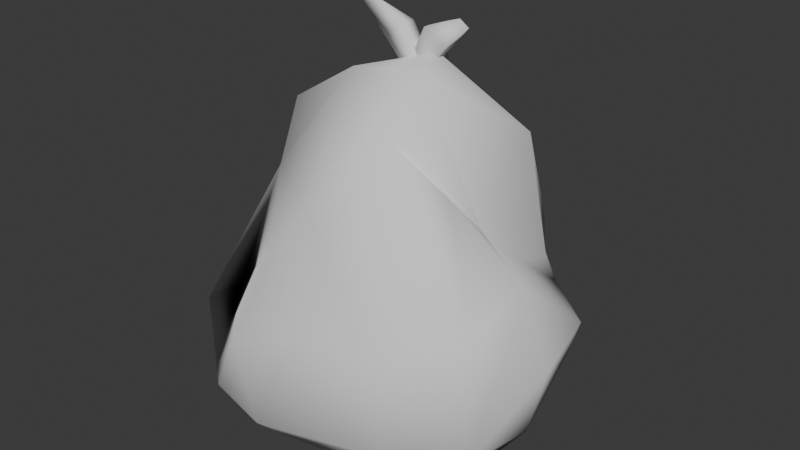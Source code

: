 # Source: trash_bag.blend  (saved by Blender 4.5.88; exported with 4.5.12 LTS)
import bpy
from mathutils import Matrix  # noqa: F401  (used for matrix-valued properties, if any)

bpy.ops.wm.read_factory_settings(use_empty=True)
scene = bpy.context.scene
scene.name = 'Scene'

# ---- collections
col_collection = bpy.data.collections.new('Collection'); scene.collection.children.link(col_collection)

# ---- world
world_world = bpy.data.worlds.new('World'); scene.world = world_world
world_world.use_nodes = True; world_world.node_tree.nodes.clear()
_N = world_world.node_tree.nodes; _L = world_world.node_tree.links
n0 = _N.new('ShaderNodeOutputWorld'); n0.name = 'World Output'; n0.location = (200, 100)
n1 = _N.new('ShaderNodeBackground'); n1.name = 'Background'; n1.location = (-200, 100)
n1.inputs[0].default_value = (0.05088, 0.05088, 0.05088, 1.0)
_L.new(n1.outputs[0], n0.inputs[0])
n0.is_active_output = True
world_world.color = (0.05088, 0.05088, 0.05088)
world_world.sun_shadow_jitter_overblur = 0.0

# ---- meshes
me_cube_042 = bpy.data.meshes.new('Cube.042')
me_cube_042.from_pydata([(0.6615, -0.4065, -0.59), (0.2199, 0.523, 0.1725), (-0.5968, 0.4299, -0.5992), (-0.5176, -0.001551, -0.8172), (-0.6211, -0.4599, -0.6165), (-0.7439, -0.385, -0.4397), (-0.4879, -0.1658, 0.1835), (-0.4053, 0.5845, -0.3761), (0.3397, 0.6195, -0.6098), (0.07879, 0.5762, -0.7049), (-0.1383, 0.507, -0.5803), (-0.3213, 0.4637, -0.05026), (0.04048, 0.5494, 0.3177), (0.2784, 0.625, -0.1109), (0.3087, 0.5961, -0.239), (0.6824, -0.2959, -0.6188), (0.4806, 0.01667, -0.7098), (0.4405, 0.4058, -0.6597), (0.1528, -0.06904, 0.6773), (0.5409, -0.302, -0.1964), (-0.07419, -0.6227, -0.696), (0.04797, -0.5395, -0.7575), (0.3624, -0.5433, -0.6363), (0.1168, 0.07914, 0.7175), (0.04972, 0.4367, 0.4658), (-0.1799, 0.248, 0.5212), (-0.2546, 0.02456, 0.5979), (-0.3806, 0.1624, 0.4846), (-0.4789, 0.116, 0.462), (-0.4973, -0.04496, 0.4387), (-0.4374, 0.3608, -0.6951), (-0.3673, 0.008077, -0.8685), (-0.5235, -0.1674, -0.7765), (-0.141, 0.4649, -0.752), (-0.1695, 0.2246, -0.8617), (-0.2032, 0.02451, -0.9076), (-0.07155, -0.241, -0.8512), (0.1041, 0.4839, -0.7813), (0.05669, 0.3515, -0.7974), (0.1048, 0.09957, -0.814), (0.1019, -0.2948, -0.8629), (0.2292, 0.4892, -0.7007), (0.3076, 0.3189, -0.708), (0.3145, 0.1465, -0.7433), (0.3011, -0.0651, -0.7642), (-0.1605, -0.6782, -0.6514), (-0.4083, -0.6491, -0.5993), (-0.5185, -0.56, -0.6061), (0.2893, -0.5169, -0.2644), (-0.06189, -0.5489, -0.2778), (-0.3795, -0.5822, -0.4024), (0.2026, -0.2828, 0.49), (-0.1168, -0.3893, 0.182), (-0.2822, -0.4372, -0.02619), (-0.4622, -0.4382, -0.2351), (0.4983, 0.5069, -0.52), (0.5931, 0.3373, -0.5614), (0.6856, -0.0685, -0.6363), (0.3877, 0.5767, -0.3718), (0.6504, 0.3477, -0.3597), (0.7439, -0.03452, -0.3575), (0.4068, 0.447, -0.1804), (0.4203, 0.2334, -0.1155), (0.6063, -0.02426, -0.04468), (0.5144, -0.2544, -0.07249), (0.3526, 0.3607, 0.3766), (0.3645, 0.05291, 0.06447), (0.3484, -0.1548, 0.288), (0.1497, 0.6782, -0.4425), (0.2341, 0.6545, -0.2089), (-0.05337, 0.6569, 0.004238), (0.06672, 0.6105, 0.171), (-0.6434, 0.3085, -0.5773), (-0.6578, -0.2051, -0.7039), (-0.6815, 0.1963, -0.5554), (-0.6207, -0.03275, -0.2579), (-0.6443, 0.05608, -0.3733), (-0.5482, 0.4179, -0.48), (-0.01692, 0.07088, 0.6064), (-0.1817, 0.002495, 0.8819), (-0.01692, 0.1303, 0.6063), (0.2082, 0.08297, 0.8601), (0.04921, 0.07092, 0.6471), (-0.1399, 0.002518, 0.9076), (0.04921, 0.1303, 0.647), (-0.01401, 0.07093, 0.656), (-0.1231, 0.05351, 0.7456), (-0.1231, 0.1122, 0.7456), (-0.02729, 0.1123, 0.8045), (-0.02729, 0.05356, 0.8046), (-0.01401, 0.09466, 0.6559), (0.0503, 0.07089, 0.6124), (0.2489, 0.08295, 0.8326), (0.0503, 0.09462, 0.6124), (0.06925, 0.05357, 0.81), (0.06925, 0.1123, 0.8099), (0.1624, 0.1122, 0.7469), (0.1624, 0.05351, 0.7469), (0.01269, 0.04399, 0.6186), (0.1024, 0.05036, 0.6782), (-0.04464, 0.08459, 0.7005), (0.04506, 0.09096, 0.7601), (0.0303, 0.1438, 0.5815), (0.12, 0.1501, 0.6411), (-0.02703, 0.1844, 0.6634), (0.06267, 0.1907, 0.723)], [], [(28, 11, 7), (71, 24, 1, 13), (54, 6, 5), (44, 15, 0, 22), (1, 24, 65), (65, 24, 23), (65, 23, 18), (24, 25, 23), (23, 25, 26, 18), (18, 26, 52, 51), (24, 27, 28, 25), (25, 28, 29, 26), (26, 29, 6), (28, 6, 29), (73, 32, 46, 4), (32, 36, 20, 46), (36, 40, 21, 20), (40, 44, 22, 21), (2, 30, 31, 3), (3, 32, 73), (2, 10, 33, 30), (30, 33, 34, 31), (31, 34, 35), (10, 9, 37, 33), (33, 37, 38, 34), (34, 38, 39, 35), (35, 39, 40, 36), (9, 8, 41), (37, 41, 42, 38), (38, 42, 43, 39), (39, 43, 44, 40), (8, 17, 41), (41, 17, 42), (42, 17, 16, 43), (43, 16, 15, 44), (46, 47, 4), (47, 54, 5, 4), (22, 20, 21), (20, 45, 46), (22, 45, 20), (0, 19, 48, 22), (22, 48, 49, 45), (45, 49, 50, 46), (46, 50, 47), (19, 51, 48), (48, 51, 52, 49), (49, 52, 53, 50), (50, 53, 54, 47), (53, 52, 6, 54), (64, 67, 51, 19), (8, 55, 17), (17, 55, 56), (17, 56, 57, 16), (16, 57, 0, 15), (8, 58, 55), (55, 58, 59, 56), (56, 59, 60, 57), (57, 60, 0), (58, 14, 61), (58, 61, 62), (59, 62, 63), (14, 13, 65, 61), (61, 65, 62), (62, 65, 66), (63, 66, 67), (13, 1, 65), (65, 18, 66), (66, 18, 51), (8, 68, 58), (68, 69, 14, 58), (69, 71, 13, 14), (9, 10, 8), (2, 77, 7, 10), (10, 7, 68), (10, 68, 8), (2, 7, 77), (7, 70, 68), (68, 70, 69), (70, 71, 69), (70, 71, 12), (70, 12, 24, 71), (3, 73, 72), (3, 72, 2), (73, 74, 72), (72, 74, 2), (73, 4, 74), (4, 5, 54), (74, 76, 77, 2), (75, 6, 28, 76), (76, 28, 77), (86, 79, 87), (87, 79, 83, 88), (88, 83, 89), (89, 83, 79, 86), (94, 81, 95), (82, 89, 86, 78), (84, 88, 89, 82), (80, 87, 88, 84), (78, 86, 87, 80), (95, 81, 92, 96), (96, 92, 97), (97, 92, 81, 94), (91, 97, 94, 85), (93, 96, 97, 91), (90, 95, 96, 93), (85, 94, 95, 90), (98, 99, 101, 100), (100, 101, 105, 104), (104, 105, 103, 102), (100, 104, 102, 98), (105, 101, 99, 103), (4, 74, 5), (6, 75, 5), (75, 76, 5), (74, 5, 76), (60, 63, 64, 19, 0), (35, 36, 32, 3, 31), (67, 66, 51), (64, 63, 67), (63, 62, 66), (24, 12, 27), (27, 12, 28), (11, 28, 12), (7, 11, 70), (11, 12, 70), (77, 28, 7), (37, 9, 41), (60, 59, 63), (59, 58, 62), (52, 26, 6)])
me_cube_042.polygons.foreach_set('use_smooth', [True] * 130)
_k = set([(18, 66), (63, 66), (66, 67)])
me_cube_042.attributes.new('sharp_edge', 'BOOLEAN', 'EDGE').data.foreach_set('value', [ (min(e.vertices), max(e.vertices)) in _k for e in me_cube_042.edges])
_uv = me_cube_042.uv_layers.new(name='UVMap')
_uv.uv.foreach_set('vector', [0.625, 0.2, 0.625, 0.25, 0.575, 0.25, 0.575, 0.45, 0.625, 0.45, 0.625, 0.5, 0.575, 0.5, 0.575, 0.95, 0.625, 1.0, 0.575, 1.0, 0.325, 0.7, 0.375, 0.7, 0.375, 0.75, 0.325, 0.75, 0.625, 0.5, 0.675, 0.55, 0.625, 0.55, 0.625, 0.55, 0.675, 0.55, 0.675, 0.6, 0.625, 0.6, 0.675, 0.6, 0.625, 0.65, 0.725, 0.55, 0.725, 0.6, 0.675, 0.6, 0.675, 0.6, 0.725, 0.6, 0.725, 0.65, 0.675, 0.65, 0.675, 0.65, 0.725, 0.65, 0.725, 0.7, 0.675, 0.7, 0.725, 0.55, 0.775, 0.55, 0.775, 0.6, 0.725, 0.6, 0.725, 0.6, 0.775, 0.6, 0.775, 0.65, 0.725, 0.65, 0.725, 0.65, 0.775, 0.65, 0.775, 0.7, 0.825, 0.6, 0.825, 0.65, 0.775, 0.65, 0.125, 0.7, 0.175, 0.7, 0.175, 0.75, 0.125, 0.75, 0.175, 0.7, 0.225, 0.7, 0.225, 0.75, 0.175, 0.75, 0.225, 0.7, 0.275, 0.7, 0.275, 0.75, 0.225, 0.75, 0.275, 0.7, 0.325, 0.7, 0.325, 0.75, 0.275, 0.75, 0.125, 0.55, 0.175, 0.55, 0.175, 0.6, 0.125, 0.6, 0.175, 0.65, 0.175, 0.7, 0.125, 0.7, 0.175, 0.5, 0.225, 0.5, 0.225, 0.55, 0.175, 0.55, 0.175, 0.55, 0.225, 0.55, 0.225, 0.6, 0.175, 0.6, 0.175, 0.6, 0.225, 0.6, 0.225, 0.65, 0.225, 0.5, 0.275, 0.5, 0.275, 0.55, 0.225, 0.55, 0.225, 0.55, 0.275, 0.55, 0.275, 0.6, 0.225, 0.6, 0.225, 0.6, 0.275, 0.6, 0.275, 0.65, 0.225, 0.65, 0.225, 0.65, 0.275, 0.65, 0.275, 0.7, 0.225, 0.7, 0.275, 0.5, 0.325, 0.5, 0.325, 0.55, 0.275, 0.55, 0.325, 0.55, 0.325, 0.6, 0.275, 0.6, 0.275, 0.6, 0.325, 0.6, 0.325, 0.65, 0.275, 0.65, 0.275, 0.65, 0.325, 0.65, 0.325, 0.7, 0.275, 0.7, 0.375, 0.5, 0.375, 0.55, 0.325, 0.55, 0.325, 0.55, 0.375, 0.6, 0.325, 0.6, 0.325, 0.6, 0.375, 0.6, 0.375, 0.65, 0.325, 0.65, 0.325, 0.65, 0.375, 0.65, 0.375, 0.7, 0.325, 0.7, 0.425, 0.95, 0.475, 0.95, 0.425, 1.0, 0.525, 0.95, 0.575, 0.95, 0.575, 1.0, 0.525, 1.0, 0.425, 0.8, 0.425, 0.85, 0.375, 0.85, 0.375, 0.9, 0.425, 0.9, 0.375, 0.95, 0.475, 0.8, 0.475, 0.85, 0.425, 0.85, 0.475, 0.75, 0.525, 0.75, 0.525, 0.8, 0.475, 0.8, 0.475, 0.8, 0.525, 0.8, 0.525, 0.85, 0.475, 0.85, 0.475, 0.85, 0.525, 0.85, 0.525, 0.9, 0.475, 0.9, 0.475, 0.9, 0.525, 0.9, 0.475, 0.95, 0.525, 0.75, 0.575, 0.8, 0.525, 0.8, 0.525, 0.8, 0.575, 0.8, 0.575, 0.85, 0.525, 0.85, 0.525, 0.85, 0.575, 0.85, 0.575, 0.9, 0.525, 0.9, 0.525, 0.9, 0.575, 0.9, 0.575, 0.95, 0.525, 0.95, 0.575, 0.9, 0.625, 0.9, 0.625, 0.95, 0.575, 0.95, 0.525, 0.7, 0.575, 0.7, 0.575, 0.75, 0.525, 0.75, 0.425, 0.5, 0.425, 0.55, 0.375, 0.55, 0.375, 0.55, 0.425, 0.55, 0.425, 0.6, 0.375, 0.6, 0.425, 0.6, 0.425, 0.65, 0.375, 0.65, 0.375, 0.65, 0.425, 0.65, 0.425, 0.7, 0.375, 0.7, 0.425, 0.5, 0.475, 0.55, 0.425, 0.55, 0.425, 0.55, 0.475, 0.55, 0.475, 0.6, 0.425, 0.6, 0.425, 0.6, 0.475, 0.6, 0.475, 0.65, 0.425, 0.65, 0.425, 0.65, 0.475, 0.65, 0.425, 0.7, 0.475, 0.5, 0.525, 0.5, 0.525, 0.55, 0.475, 0.55, 0.525, 0.55, 0.525, 0.6, 0.475, 0.6, 0.525, 0.6, 0.525, 0.65, 0.525, 0.5, 0.575, 0.5, 0.575, 0.55, 0.525, 0.55, 0.525, 0.55, 0.575, 0.6, 0.525, 0.6, 0.525, 0.6, 0.575, 0.6, 0.575, 0.65, 0.525, 0.65, 0.575, 0.65, 0.575, 0.7, 0.575, 0.5, 0.625, 0.5, 0.575, 0.55, 0.625, 0.6, 0.625, 0.65, 0.575, 0.65, 0.575, 0.65, 0.625, 0.65, 0.625, 0.7, 0.425, 0.45, 0.475, 0.45, 0.475, 0.5, 0.475, 0.45, 0.525, 0.45, 0.525, 0.5, 0.475, 0.5, 0.525, 0.45, 0.575, 0.45, 0.575, 0.5, 0.525, 0.5, 0.375, 0.4, 0.425, 0.4, 0.375, 0.45, 0.425, 0.3, 0.475, 0.3, 0.475, 0.35, 0.425, 0.35, 0.425, 0.35, 0.475, 0.35, 0.475, 0.4, 0.425, 0.4, 0.475, 0.45, 0.425, 0.45, 0.525, 0.25, 0.525, 0.3, 0.475, 0.3, 0.525, 0.35, 0.525, 0.4, 0.475, 0.4, 0.475, 0.4, 0.525, 0.4, 0.525, 0.45, 0.575, 0.4, 0.575, 0.45, 0.525, 0.45, 0.575, 0.35, 0.625, 0.35, 0.625, 0.4, 0.575, 0.4, 0.625, 0.4, 0.625, 0.45, 0.575, 0.45, 0.375, 0.1, 0.425, 0.1, 0.425, 0.15, 0.375, 0.15, 0.425, 0.15, 0.375, 0.2, 0.475, 0.1, 0.475, 0.15, 0.425, 0.15, 0.425, 0.15, 0.475, 0.15, 0.425, 0.2, 0.475, 0.1, 0.525, 0.05, 0.525, 0.1, 0.525, 0.0, 0.575, 0.0, 0.575, 0.05, 0.525, 0.15, 0.575, 0.15, 0.575, 0.2, 0.525, 0.2, 0.575, 0.1, 0.625, 0.1, 0.625, 0.15, 0.575, 0.15, 0.575, 0.15, 0.625, 0.2, 0.575, 0.2, 0.5, 0.0, 0.625, 0.25, 0.5, 0.25, 0.5, 0.25, 0.625, 0.25, 0.625, 0.5, 0.5, 0.5, 0.5, 0.5, 0.625, 0.75, 0.5, 0.75, 0.5, 0.75, 0.625, 0.75, 0.625, 1.0, 0.5, 1.0, 0.5, 0.0, 0.625, 0.25, 0.5, 0.25, 0.375, 0.75, 0.5, 0.75, 0.5, 1.0, 0.375, 1.0, 0.375, 0.5, 0.5, 0.5, 0.5, 0.75, 0.375, 0.75, 0.375, 0.25, 0.5, 0.25, 0.5, 0.5, 0.375, 0.5, 0.375, 0.0, 0.5, 0.0, 0.5, 0.25, 0.375, 0.25, 0.5, 0.25, 0.625, 0.25, 0.625, 0.5, 0.5, 0.5, 0.5, 0.5, 0.625, 0.75, 0.5, 0.75, 0.5, 0.75, 0.625, 0.75, 0.625, 1.0, 0.5, 1.0, 0.375, 0.75, 0.5, 0.75, 0.5, 1.0, 0.375, 1.0, 0.375, 0.5, 0.5, 0.5, 0.5, 0.75, 0.375, 0.75, 0.375, 0.25, 0.5, 0.25, 0.5, 0.5, 0.375, 0.5, 0.375, 0.0, 0.5, 0.0, 0.5, 0.25, 0.375, 0.25, 0.375, 0.0, 0.625, 0.0, 0.625, 0.25, 0.375, 0.25, 0.375, 0.25, 0.625, 0.25, 0.625, 0.5, 0.375, 0.5, 0.375, 0.5, 0.625, 0.5, 0.625, 0.75, 0.375, 0.75, 0.125, 0.5, 0.375, 0.5, 0.375, 0.75, 0.125, 0.75, 0.625, 0.5, 0.875, 0.5, 0.875, 0.75, 0.625, 0.75, 0.525, 0.05, 0.525, 0.1, 0.575, 1.0, 0.625, 0.1, 0.575, 0.1, 0.575, 1.0, 0.575, 0.1, 0.575, 0.15, 0.575, 1.0, 0.525, 0.1, 0.575, 1.0, 0.575, 0.15, 0.475, 0.65, 0.525, 0.65, 0.525, 0.7, 0.525, 0.75, 0.475, 0.7, 0.225, 0.65, 0.225, 0.7, 0.175, 0.7, 0.175, 0.65, 0.175, 0.6, 0.575, 0.7, 0.575, 0.65, 0.625, 0.7, 0.525, 0.7, 0.525, 0.65, 0.575, 0.7, 0.525, 0.65, 0.525, 0.6, 0.575, 0.65, 0.725, 0.55, 0.625, 0.4, 0.775, 0.55, 0.775, 0.55, 0.625, 0.4, 0.775, 0.6, 0.625, 0.25, 0.775, 0.6, 0.625, 0.4, 0.525, 0.35, 0.625, 0.25, 0.525, 0.4, 0.0, 0.0, 0.0, 0.0, 0.0, 0.0, 0.575, 0.2, 0.625, 0.2, 0.575, 0.25, 0.275, 0.55, 0.275, 0.5, 0.325, 0.55, 0.475, 0.65, 0.475, 0.6, 0.525, 0.65, 0.475, 0.6, 0.475, 0.55, 0.525, 0.6, 0.725, 0.7, 0.725, 0.65, 0.775, 0.7])
me_cube_042.update()

# ---- objects
ob_trashbag = bpy.data.objects.new('TrashBag', me_cube_042)

# ---- transforms, parenting, visibility, modifiers, constraints
ob_trashbag.location = (0.0, 0.0, 0.0)

# ---- collection membership
col_collection.objects.link(ob_trashbag)

# ---- scene / render settings (as saved in the file)
scene.frame_start = 1; scene.frame_end = 250; scene.frame_set(1)
scene.render.engine = 'BLENDER_EEVEE_NEXT'
bpy.context.view_layer.update()

# ---- added for rendering (the .blend has no active camera and no usable light): camera, sun
cam_auto = bpy.data.cameras.new('AutoCamera')
cam_auto.lens = 50.0
cam_auto.sensor_width = 36.0
cam_auto.clip_end = 1000.0
ob_auto_camera = bpy.data.objects.new('AutoCamera', cam_auto)
scene.collection.objects.link(ob_auto_camera)
ob_auto_camera.location = (2.50807, -3.00969, 2.00646)
ob_auto_camera.rotation_euler = (1.09748, -7.21219e-08, 0.694738)
scene.camera = ob_auto_camera
light_auto_sun = bpy.data.lights.new('AutoSun', 'SUN')
light_auto_sun.energy = 3.0
light_auto_sun.angle = 0.0523599
ob_auto_sun = bpy.data.objects.new('AutoSun', light_auto_sun)
scene.collection.objects.link(ob_auto_sun)
ob_auto_sun.rotation_euler = (0.872665, 0.174533, 0.523599)
bpy.context.view_layer.update()
